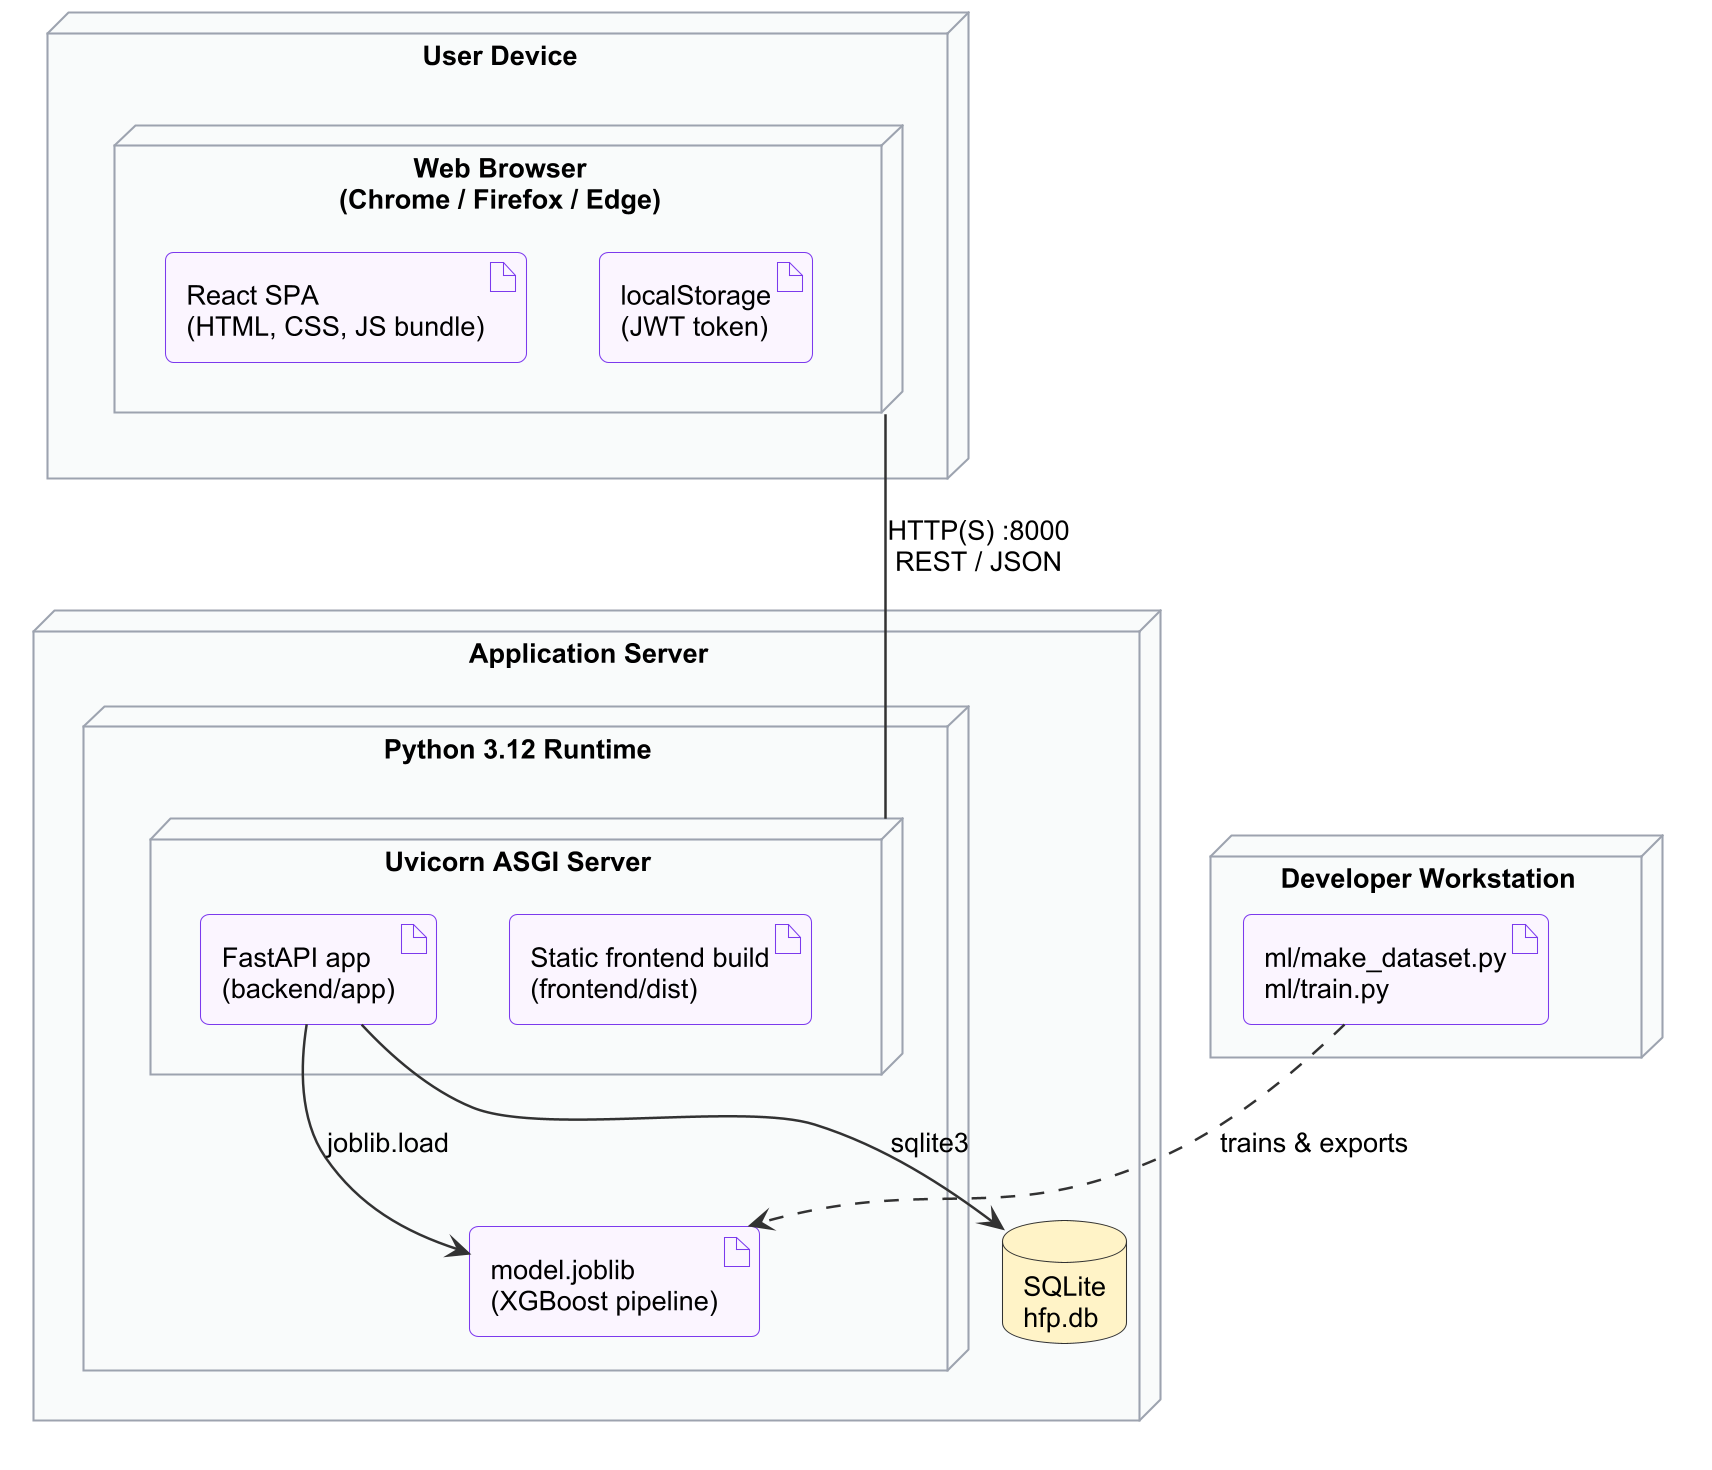

The diagram above was rendered by PlantUML. Its source (embedded in the PNG):
@startuml
skinparamlocked dpi 200
!include _style.iuml
node "User Device" as dev {
  node "Web Browser\n(Chrome / Firefox / Edge)" as br {
    artifact "React SPA\n(HTML, CSS, JS bundle)" as spa
    artifact "localStorage\n(JWT token)" as ls
  }
}
node "Application Server" as srv {
  node "Python 3.12 Runtime" as py {
    node "Uvicorn ASGI Server" as uv {
      artifact "FastAPI app\n(backend/app)" as api
      artifact "Static frontend build\n(frontend/dist)" as dist
    }
    artifact "model.joblib\n(XGBoost pipeline)" as mdl
  }
  database "SQLite\nhfp.db" as db
}
node "Developer Workstation" as ws {
  artifact "ml/make_dataset.py\nml/train.py" as tr
}
br -- uv : HTTP(S) :8000\nREST / JSON
api --> mdl : joblib.load
api --> db : sqlite3
tr ..> mdl : trains & exports
@enduml